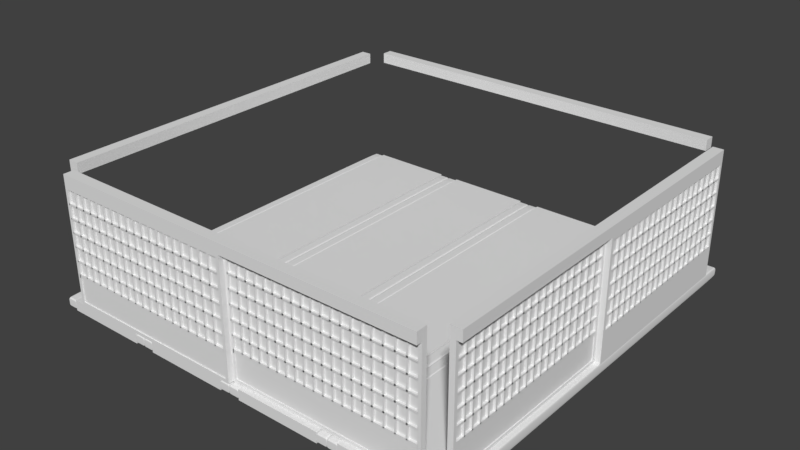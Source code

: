 # Source: IndoorGridCorner.blend  (saved by Blender 2.79.0; exported with 4.5.12 LTS)
import bpy
from mathutils import Matrix  # noqa: F401  (used for matrix-valued properties, if any)

bpy.ops.wm.read_factory_settings(use_empty=True)
scene = bpy.context.scene
scene.name = 'Scene'

# ---- collections
col_collection_1 = bpy.data.collections.new('Collection 1'); scene.collection.children.link(col_collection_1)

# ---- materials (node trees are filled in below, after node groups)
mat_material = bpy.data.materials.new('Material')
mat_material.alpha_threshold = 0.0
mat_material.use_transparent_shadow = False
mat_material.roughness = 0.5
mat_material.line_color = (0.0, 0.0, 0.0, 1.0)

# ---- material node trees

# ---- world
world_world = bpy.data.worlds.new('World'); scene.world = world_world
world_world.color = (0.05088, 0.05088, 0.05088)
world_world.use_sun_shadow = False
world_world.sun_shadow_jitter_overblur = 0.0
world_world.cycles.sampling_method = 'MANUAL'

# ---- meshes
me_cube_020 = bpy.data.meshes.new('Cube.020')
me_cube_020.from_pydata([(-1.79, -1.97, 0.28), (-0.03, -1.97, 0.28), (-0.03, -1.98, 0.28), (-1.79, -1.98, 0.28), (-1.79, -1.97, 1.08), (-0.03, -1.97, 1.08), (-0.03, -1.98, 1.08), (-1.79, -1.98, 1.08)], [], [(0, 1, 2, 3), (4, 7, 6, 5), (0, 4, 5, 1), (1, 5, 6, 2), (2, 6, 7, 3), (4, 0, 3, 7)])
me_cube_020.materials.append(mat_material)
me_cube_020.use_remesh_preserve_volume = False
me_cube_020.use_remesh_preserve_attributes = False
me_cube_020.use_mirror_vertex_groups = False
me_cube_020.update()
me_cube_019 = bpy.data.meshes.new('Cube.019')
me_cube_019.from_pydata([(-0.02864, -1.95, 0.6741), (-1.779, -1.95, 0.6741), (-1.779, -2.0, 0.6741), (-0.02864, -2.0, 0.6741), (-0.02864, -1.95, 0.6896), (-1.779, -1.95, 0.6896), (-1.779, -2.0, 0.6896), (-0.02864, -2.0, 0.6896), (-0.02864, -2.0, 0.2996), (-1.779, -2.0, 0.2996), (-1.779, -1.95, 0.2996), (-0.02864, -1.95, 0.2996), (-0.02864, -2.0, 0.2641), (-1.779, -2.0, 0.2641), (-1.779, -1.95, 0.2641), (-0.02864, -1.95, 0.2641), (-0.02864, -2.0, 0.5596), (-1.779, -2.0, 0.5596), (-1.779, -1.95, 0.5596), (-0.02864, -1.95, 0.5596), (-0.02864, -2.0, 0.5441), (-1.779, -2.0, 0.5441), (-1.779, -1.95, 0.5441), (-0.02864, -1.95, 0.5441), (-0.02864, -1.95, 0.4125), (-1.779, -1.95, 0.4125), (-1.779, -2.0, 0.4125), (-0.02864, -2.0, 0.4125), (-0.02864, -1.95, 0.4279), (-1.779, -1.95, 0.4279), (-1.779, -2.0, 0.4279), (-0.02864, -2.0, 0.4279), (-0.02864, -1.95, 0.8041), (-1.779, -1.95, 0.8041), (-1.779, -2.0, 0.8041), (-0.02864, -2.0, 0.8041), (-0.02864, -1.95, 0.8196), (-1.779, -1.95, 0.8196), (-1.779, -2.0, 0.8196), (-0.02864, -2.0, 0.8196), (-0.02864, -1.95, 0.9341), (-1.779, -1.95, 0.9341), (-1.779, -2.0, 0.9341), (-0.02864, -2.0, 0.9341), (-0.02864, -1.95, 0.9496), (-1.779, -1.95, 0.9496), (-1.779, -2.0, 0.9496), (-0.02864, -2.0, 0.9496), (-1.686, -2.0, 1.07), (-1.686, -2.0, 0.2902), (-1.686, -1.95, 0.2902), (-1.686, -1.95, 1.07), (-1.671, -2.0, 1.07), (-1.671, -2.0, 0.2902), (-1.671, -1.95, 0.2902), (-1.671, -1.95, 1.07), (-1.596, -2.0, 1.07), (-1.596, -2.0, 0.2902), (-1.596, -1.95, 0.2902), (-1.596, -1.95, 1.07), (-1.581, -2.0, 1.07), (-1.581, -2.0, 0.2902), (-1.581, -1.95, 0.2902), (-1.581, -1.95, 1.07), (-1.506, -2.0, 1.07), (-1.506, -2.0, 0.2902), (-1.506, -1.95, 0.2902), (-1.506, -1.95, 1.07), (-1.491, -2.0, 1.07), (-1.491, -2.0, 0.2902), (-1.491, -1.95, 0.2902), (-1.491, -1.95, 1.07), (-1.416, -2.0, 1.07), (-1.416, -2.0, 0.2902), (-1.416, -1.95, 0.2902), (-1.416, -1.95, 1.07), (-1.401, -2.0, 1.07), (-1.401, -2.0, 0.2902), (-1.401, -1.95, 0.2902), (-1.401, -1.95, 1.07), (-1.326, -2.0, 1.07), (-1.326, -2.0, 0.2902), (-1.326, -1.95, 0.2902), (-1.326, -1.95, 1.07), (-1.311, -2.0, 1.07), (-1.311, -2.0, 0.2902), (-1.311, -1.95, 0.2902), (-1.311, -1.95, 1.07), (-1.236, -2.0, 1.07), (-1.236, -2.0, 0.2902), (-1.236, -1.95, 0.2902), (-1.236, -1.95, 1.07), (-1.221, -2.0, 1.07), (-1.221, -2.0, 0.2902), (-1.221, -1.95, 0.2902), (-1.221, -1.95, 1.07), (-1.146, -2.0, 1.07), (-1.146, -2.0, 0.2902), (-1.146, -1.95, 0.2902), (-1.146, -1.95, 1.07), (-1.131, -2.0, 1.07), (-1.131, -2.0, 0.2902), (-1.131, -1.95, 0.2902), (-1.131, -1.95, 1.07), (-1.056, -2.0, 1.07), (-1.056, -2.0, 0.2902), (-1.056, -1.95, 0.2902), (-1.056, -1.95, 1.07), (-1.041, -2.0, 1.07), (-1.041, -2.0, 0.2902), (-1.041, -1.95, 0.2902), (-1.041, -1.95, 1.07), (-0.9664, -2.0, 1.07), (-0.9664, -2.0, 0.2902), (-0.9664, -1.95, 0.2902), (-0.9664, -1.95, 1.07), (-0.9509, -2.0, 1.07), (-0.9509, -2.0, 0.2902), (-0.9509, -1.95, 0.2902), (-0.9509, -1.95, 1.07), (-0.8764, -2.0, 1.07), (-0.8764, -2.0, 0.2902), (-0.8764, -1.95, 0.2902), (-0.8764, -1.95, 1.07), (-0.8609, -2.0, 1.07), (-0.8609, -2.0, 0.2902), (-0.8609, -1.95, 0.2902), (-0.8609, -1.95, 1.07), (-0.7864, -2.0, 1.07), (-0.7864, -2.0, 0.2902), (-0.7864, -1.95, 0.2902), (-0.7864, -1.95, 1.07), (-0.7709, -2.0, 1.07), (-0.7709, -2.0, 0.2902), (-0.7709, -1.95, 0.2902), (-0.7709, -1.95, 1.07), (-0.6964, -2.0, 1.07), (-0.6964, -2.0, 0.2902), (-0.6964, -1.95, 0.2902), (-0.6964, -1.95, 1.07), (-0.6809, -2.0, 1.07), (-0.6809, -2.0, 0.2902), (-0.6809, -1.95, 0.2902), (-0.6809, -1.95, 1.07), (-0.6064, -2.0, 1.07), (-0.6064, -2.0, 0.2902), (-0.6064, -1.95, 0.2902), (-0.6064, -1.95, 1.07), (-0.5909, -2.0, 1.07), (-0.5909, -2.0, 0.2902), (-0.5909, -1.95, 0.2902), (-0.5909, -1.95, 1.07), (-0.5164, -2.0, 1.07), (-0.5164, -2.0, 0.2902), (-0.5164, -1.95, 0.2902), (-0.5164, -1.95, 1.07), (-0.5009, -2.0, 1.07), (-0.5009, -2.0, 0.2902), (-0.5009, -1.95, 0.2902), (-0.5009, -1.95, 1.07), (-0.4264, -2.0, 1.07), (-0.4264, -2.0, 0.2902), (-0.4264, -1.95, 0.2902), (-0.4264, -1.95, 1.07), (-0.4109, -2.0, 1.07), (-0.4109, -2.0, 0.2902), (-0.4109, -1.95, 0.2902), (-0.4109, -1.95, 1.07), (-0.3264, -2.0, 1.07), (-0.3264, -2.0, 0.2902), (-0.3264, -1.95, 0.2902), (-0.3264, -1.95, 1.07), (-0.3109, -2.0, 1.07), (-0.3109, -2.0, 0.2902), (-0.3109, -1.95, 0.2902), (-0.3109, -1.95, 1.07), (-0.2264, -2.0, 1.07), (-0.2264, -2.0, 0.2902), (-0.2264, -1.95, 0.2902), (-0.2264, -1.95, 1.07), (-0.2109, -2.0, 1.07), (-0.2109, -2.0, 0.2902), (-0.2109, -1.95, 0.2902), (-0.2109, -1.95, 1.07), (-0.1264, -2.0, 1.07), (-0.1264, -2.0, 0.2902), (-0.1264, -1.95, 0.2902), (-0.1264, -1.95, 1.07), (-0.1109, -2.0, 1.07), (-0.1109, -2.0, 0.2902), (-0.1109, -1.95, 0.2902), (-0.1109, -1.95, 1.07)], [], [(32, 35, 34, 33), (1, 5, 4, 0), (33, 37, 36, 32), (7, 3, 0, 4), (3, 7, 6, 2), (36, 37, 38, 39), (4, 5, 6, 7), (14, 10, 11, 15), (13, 9, 10, 14), (12, 8, 9, 13), (35, 39, 38, 34), (15, 12, 13, 14), (8, 12, 15, 11), (39, 35, 32, 36), (21, 17, 18, 22), (19, 18, 17, 16), (23, 20, 21, 22), (27, 31, 30, 26), (26, 30, 29, 25), (25, 29, 28, 24), (11, 10, 9, 8), (20, 16, 17, 21), (28, 29, 30, 31), (31, 27, 24, 28), (24, 27, 26, 25), (0, 3, 2, 1), (2, 6, 5, 1), (16, 20, 23, 19), (22, 18, 19, 23), (34, 38, 37, 33), (40, 43, 42, 41), (41, 45, 44, 40), (44, 45, 46, 47), (43, 47, 46, 42), (47, 43, 40, 44), (42, 46, 45, 41), (48, 52, 55, 51), (51, 50, 49, 48), (52, 48, 49, 53), (53, 49, 50, 54), (55, 52, 53, 54), (54, 50, 51, 55), (56, 60, 63, 59), (59, 58, 57, 56), (60, 56, 57, 61), (61, 57, 58, 62), (63, 60, 61, 62), (62, 58, 59, 63), (64, 68, 71, 67), (67, 66, 65, 64), (68, 64, 65, 69), (69, 65, 66, 70), (71, 68, 69, 70), (70, 66, 67, 71), (72, 76, 79, 75), (75, 74, 73, 72), (76, 72, 73, 77), (77, 73, 74, 78), (79, 76, 77, 78), (78, 74, 75, 79), (80, 84, 87, 83), (83, 82, 81, 80), (84, 80, 81, 85), (85, 81, 82, 86), (87, 84, 85, 86), (86, 82, 83, 87), (88, 92, 95, 91), (91, 90, 89, 88), (92, 88, 89, 93), (93, 89, 90, 94), (95, 92, 93, 94), (94, 90, 91, 95), (96, 100, 103, 99), (99, 98, 97, 96), (100, 96, 97, 101), (101, 97, 98, 102), (103, 100, 101, 102), (102, 98, 99, 103), (104, 108, 111, 107), (107, 106, 105, 104), (108, 104, 105, 109), (109, 105, 106, 110), (111, 108, 109, 110), (110, 106, 107, 111), (112, 116, 119, 115), (115, 114, 113, 112), (116, 112, 113, 117), (117, 113, 114, 118), (119, 116, 117, 118), (118, 114, 115, 119), (120, 124, 127, 123), (123, 122, 121, 120), (124, 120, 121, 125), (125, 121, 122, 126), (127, 124, 125, 126), (126, 122, 123, 127), (128, 132, 135, 131), (131, 130, 129, 128), (132, 128, 129, 133), (133, 129, 130, 134), (135, 132, 133, 134), (134, 130, 131, 135), (136, 140, 143, 139), (139, 138, 137, 136), (140, 136, 137, 141), (141, 137, 138, 142), (143, 140, 141, 142), (142, 138, 139, 143), (144, 148, 151, 147), (147, 146, 145, 144), (148, 144, 145, 149), (149, 145, 146, 150), (151, 148, 149, 150), (150, 146, 147, 151), (152, 156, 159, 155), (155, 154, 153, 152), (156, 152, 153, 157), (157, 153, 154, 158), (159, 156, 157, 158), (158, 154, 155, 159), (160, 164, 167, 163), (163, 162, 161, 160), (164, 160, 161, 165), (165, 161, 162, 166), (167, 164, 165, 166), (166, 162, 163, 167), (168, 172, 175, 171), (171, 170, 169, 168), (172, 168, 169, 173), (173, 169, 170, 174), (175, 172, 173, 174), (174, 170, 171, 175), (176, 180, 183, 179), (179, 178, 177, 176), (180, 176, 177, 181), (181, 177, 178, 182), (183, 180, 181, 182), (182, 178, 179, 183), (184, 188, 191, 187), (187, 186, 185, 184), (188, 184, 185, 189), (189, 185, 186, 190), (191, 188, 189, 190), (190, 186, 187, 191)])
me_cube_019.materials.append(mat_material)
me_cube_019.use_remesh_preserve_volume = False
me_cube_019.use_remesh_preserve_attributes = False
me_cube_019.use_mirror_vertex_groups = False
me_cube_019.update()
me_cube_018 = bpy.data.meshes.new('Cube.018')
me_cube_018.from_pydata([(-0.02864, -1.99, 0.2696), (-1.779, -1.99, 0.2696), (-1.779, -1.96, 0.2696), (-0.02864, -1.96, 0.2696), (-0.02864, -1.99, 0.02413), (-1.779, -1.99, 0.02413), (-1.779, -1.96, 0.02413), (-0.02864, -1.96, 0.02413)], [], [(6, 2, 3, 7), (5, 1, 2, 6), (4, 0, 1, 5), (7, 4, 5, 6), (0, 4, 7, 3), (3, 2, 1, 0)])
me_cube_018.materials.append(mat_material)
me_cube_018.use_remesh_preserve_volume = False
me_cube_018.use_remesh_preserve_attributes = False
me_cube_018.use_mirror_vertex_groups = False
me_cube_018.update()
me_cube_017 = bpy.data.meshes.new('Cube.017')
me_cube_017.from_pydata([(-1.77, -2.0, -1.371e-06), (-0.03, -2.0, -3.707e-05), (-0.03, -1.95, -3.707e-05), (-1.77, -1.95, -1.371e-06), (-1.77, -2.0, 1.1), (-0.03, -2.0, 1.1), (-0.03, -1.95, 1.1), (-1.77, -1.95, 1.1), (-1.192e-06, -2.0, 1.07), (-9.537e-07, -2.0, 0.03011), (-1.8, -2.0, 1.07), (-1.8, -2.0, 0.03011), (-1.8, -1.95, 1.07), (-1.8, -1.95, 0.03011), (-7.153e-07, -1.95, 1.07), (-4.768e-07, -1.95, 0.03011), (-1.77, -1.95, 0.03011), (-1.77, -1.95, 1.07), (-0.03, -1.95, 0.03007), (-0.03, -1.95, 1.07), (-0.03, -2.0, 0.03007), (-0.03, -2.0, 1.07), (-1.77, -2.0, 0.03011), (-1.77, -2.0, 1.07), (-9.537e-07, -1.95, 1.1), (-1.8, -1.95, 1.1), (-1.8, -2.0, 1.1), (-1.431e-06, -2.0, 1.1), (-4.768e-07, -1.95, 0.0), (-1.8, -1.95, 0.0), (-1.8, -2.0, 0.0), (-9.537e-07, -2.0, 0.0)], [], [(31, 1, 2, 28), (27, 24, 6, 5), (1, 0, 3, 2), (8, 27, 5, 21), (5, 6, 7, 4), (21, 5, 4, 23), (3, 16, 18, 2), (27, 8, 14, 24), (17, 19, 21, 23), (2, 18, 15, 28), (8, 9, 15, 14), (18, 19, 14, 15), (0, 22, 11, 30), (12, 25, 7, 17), (22, 23, 10, 11), (30, 11, 13, 29), (17, 7, 6, 19), (11, 10, 12, 13), (19, 6, 24, 14), (0, 30, 29, 3), (9, 31, 28, 15), (23, 4, 26, 10), (4, 7, 25, 26), (10, 26, 25, 12), (29, 13, 16, 3), (13, 12, 17, 16), (1, 20, 22, 0), (18, 20, 21, 19), (31, 9, 20, 1), (9, 8, 21, 20), (16, 17, 23, 22), (16, 22, 20, 18)])
me_cube_017.materials.append(mat_material)
me_cube_017.use_remesh_preserve_volume = False
me_cube_017.use_remesh_preserve_attributes = False
me_cube_017.use_mirror_vertex_groups = False
me_cube_017.update()
me_cube_016 = bpy.data.meshes.new('Cube.016')
me_cube_016.from_pydata([(1.771, -1.94, 0.2696), (0.02136, -1.94, 0.2696), (0.02136, -1.91, 0.2696), (1.771, -1.91, 0.2696), (1.771, -1.94, 0.02413), (0.02136, -1.94, 0.02413), (0.02136, -1.91, 0.02413), (1.771, -1.91, 0.02413)], [], [(6, 2, 3, 7), (5, 1, 2, 6), (4, 0, 1, 5), (7, 4, 5, 6), (0, 4, 7, 3), (3, 2, 1, 0)])
me_cube_016.materials.append(mat_material)
me_cube_016.use_remesh_preserve_volume = False
me_cube_016.use_remesh_preserve_attributes = False
me_cube_016.use_mirror_vertex_groups = False
me_cube_016.update()
me_cube_014 = bpy.data.meshes.new('Cube.014')
me_cube_014.from_pydata([(1.771, -1.9, 0.6741), (0.02136, -1.9, 0.6741), (0.02136, -1.95, 0.6741), (1.771, -1.95, 0.6741), (1.771, -1.9, 0.6896), (0.02136, -1.9, 0.6896), (0.02136, -1.95, 0.6896), (1.771, -1.95, 0.6896), (1.771, -1.95, 0.2996), (0.02136, -1.95, 0.2996), (0.02136, -1.9, 0.2996), (1.771, -1.9, 0.2996), (1.771, -1.95, 0.2641), (0.02136, -1.95, 0.2641), (0.02136, -1.9, 0.2641), (1.771, -1.9, 0.2641), (1.771, -1.95, 0.5596), (0.02136, -1.95, 0.5596), (0.02136, -1.9, 0.5596), (1.771, -1.9, 0.5596), (1.771, -1.95, 0.5441), (0.02136, -1.95, 0.5441), (0.02136, -1.9, 0.5441), (1.771, -1.9, 0.5441), (1.771, -1.9, 0.4125), (0.02136, -1.9, 0.4125), (0.02136, -1.95, 0.4125), (1.771, -1.95, 0.4125), (1.771, -1.9, 0.4279), (0.02136, -1.9, 0.4279), (0.02136, -1.95, 0.4279), (1.771, -1.95, 0.4279), (1.771, -1.9, 0.8041), (0.02136, -1.9, 0.8041), (0.02136, -1.95, 0.8041), (1.771, -1.95, 0.8041), (1.771, -1.9, 0.8196), (0.02136, -1.9, 0.8196), (0.02136, -1.95, 0.8196), (1.771, -1.95, 0.8196), (1.771, -1.9, 0.9341), (0.02136, -1.9, 0.9341), (0.02136, -1.95, 0.9341), (1.771, -1.95, 0.9341), (1.771, -1.9, 0.9496), (0.02136, -1.9, 0.9496), (0.02136, -1.95, 0.9496), (1.771, -1.95, 0.9496), (0.1136, -1.95, 1.07), (0.1136, -1.95, 0.2902), (0.1136, -1.9, 0.2902), (0.1136, -1.9, 1.07), (0.1291, -1.95, 1.07), (0.1291, -1.95, 0.2902), (0.1291, -1.9, 0.2902), (0.1291, -1.9, 1.07), (0.2036, -1.95, 1.07), (0.2036, -1.95, 0.2902), (0.2036, -1.9, 0.2902), (0.2036, -1.9, 1.07), (0.2191, -1.95, 1.07), (0.2191, -1.95, 0.2902), (0.2191, -1.9, 0.2902), (0.2191, -1.9, 1.07), (0.2936, -1.95, 1.07), (0.2936, -1.95, 0.2902), (0.2936, -1.9, 0.2902), (0.2936, -1.9, 1.07), (0.3091, -1.95, 1.07), (0.3091, -1.95, 0.2902), (0.3091, -1.9, 0.2902), (0.3091, -1.9, 1.07), (0.3836, -1.95, 1.07), (0.3836, -1.95, 0.2902), (0.3836, -1.9, 0.2902), (0.3836, -1.9, 1.07), (0.3991, -1.95, 1.07), (0.3991, -1.95, 0.2902), (0.3991, -1.9, 0.2902), (0.3991, -1.9, 1.07), (0.4736, -1.95, 1.07), (0.4736, -1.95, 0.2902), (0.4736, -1.9, 0.2902), (0.4736, -1.9, 1.07), (0.4891, -1.95, 1.07), (0.4891, -1.95, 0.2902), (0.4891, -1.9, 0.2902), (0.4891, -1.9, 1.07), (0.5636, -1.95, 1.07), (0.5636, -1.95, 0.2902), (0.5636, -1.9, 0.2902), (0.5636, -1.9, 1.07), (0.5791, -1.95, 1.07), (0.5791, -1.95, 0.2902), (0.5791, -1.9, 0.2902), (0.5791, -1.9, 1.07), (0.6536, -1.95, 1.07), (0.6536, -1.95, 0.2902), (0.6536, -1.9, 0.2902), (0.6536, -1.9, 1.07), (0.6691, -1.95, 1.07), (0.6691, -1.95, 0.2902), (0.6691, -1.9, 0.2902), (0.6691, -1.9, 1.07), (0.7436, -1.95, 1.07), (0.7436, -1.95, 0.2902), (0.7436, -1.9, 0.2902), (0.7436, -1.9, 1.07), (0.7591, -1.95, 1.07), (0.7591, -1.95, 0.2902), (0.7591, -1.9, 0.2902), (0.7591, -1.9, 1.07), (0.8336, -1.95, 1.07), (0.8336, -1.95, 0.2902), (0.8336, -1.9, 0.2902), (0.8336, -1.9, 1.07), (0.8491, -1.95, 1.07), (0.8491, -1.95, 0.2902), (0.8491, -1.9, 0.2902), (0.8491, -1.9, 1.07), (0.9236, -1.95, 1.07), (0.9236, -1.95, 0.2902), (0.9236, -1.9, 0.2902), (0.9236, -1.9, 1.07), (0.9391, -1.95, 1.07), (0.9391, -1.95, 0.2902), (0.9391, -1.9, 0.2902), (0.9391, -1.9, 1.07), (1.014, -1.95, 1.07), (1.014, -1.95, 0.2902), (1.014, -1.9, 0.2902), (1.014, -1.9, 1.07), (1.029, -1.95, 1.07), (1.029, -1.95, 0.2902), (1.029, -1.9, 0.2902), (1.029, -1.9, 1.07), (1.104, -1.95, 1.07), (1.104, -1.95, 0.2902), (1.104, -1.9, 0.2902), (1.104, -1.9, 1.07), (1.119, -1.95, 1.07), (1.119, -1.95, 0.2902), (1.119, -1.9, 0.2902), (1.119, -1.9, 1.07), (1.194, -1.95, 1.07), (1.194, -1.95, 0.2902), (1.194, -1.9, 0.2902), (1.194, -1.9, 1.07), (1.209, -1.95, 1.07), (1.209, -1.95, 0.2902), (1.209, -1.9, 0.2902), (1.209, -1.9, 1.07), (1.284, -1.95, 1.07), (1.284, -1.95, 0.2902), (1.284, -1.9, 0.2902), (1.284, -1.9, 1.07), (1.299, -1.95, 1.07), (1.299, -1.95, 0.2902), (1.299, -1.9, 0.2902), (1.299, -1.9, 1.07), (1.374, -1.95, 1.07), (1.374, -1.95, 0.2902), (1.374, -1.9, 0.2902), (1.374, -1.9, 1.07), (1.389, -1.95, 1.07), (1.389, -1.95, 0.2902), (1.389, -1.9, 0.2902), (1.389, -1.9, 1.07), (1.474, -1.95, 1.07), (1.474, -1.95, 0.2902), (1.474, -1.9, 0.2902), (1.474, -1.9, 1.07), (1.489, -1.95, 1.07), (1.489, -1.95, 0.2902), (1.489, -1.9, 0.2902), (1.489, -1.9, 1.07), (1.574, -1.95, 1.07), (1.574, -1.95, 0.2902), (1.574, -1.9, 0.2902), (1.574, -1.9, 1.07), (1.589, -1.95, 1.07), (1.589, -1.95, 0.2902), (1.589, -1.9, 0.2902), (1.589, -1.9, 1.07), (1.674, -1.95, 1.07), (1.674, -1.95, 0.2902), (1.674, -1.9, 0.2902), (1.674, -1.9, 1.07), (1.689, -1.95, 1.07), (1.689, -1.95, 0.2902), (1.689, -1.9, 0.2902), (1.689, -1.9, 1.07)], [], [(32, 35, 34, 33), (1, 5, 4, 0), (33, 37, 36, 32), (7, 3, 0, 4), (3, 7, 6, 2), (36, 37, 38, 39), (4, 5, 6, 7), (14, 10, 11, 15), (13, 9, 10, 14), (12, 8, 9, 13), (35, 39, 38, 34), (15, 12, 13, 14), (8, 12, 15, 11), (39, 35, 32, 36), (21, 17, 18, 22), (19, 18, 17, 16), (23, 20, 21, 22), (27, 31, 30, 26), (26, 30, 29, 25), (25, 29, 28, 24), (11, 10, 9, 8), (20, 16, 17, 21), (28, 29, 30, 31), (31, 27, 24, 28), (24, 27, 26, 25), (0, 3, 2, 1), (2, 6, 5, 1), (16, 20, 23, 19), (22, 18, 19, 23), (34, 38, 37, 33), (40, 43, 42, 41), (41, 45, 44, 40), (44, 45, 46, 47), (43, 47, 46, 42), (47, 43, 40, 44), (42, 46, 45, 41), (48, 52, 55, 51), (51, 50, 49, 48), (52, 48, 49, 53), (53, 49, 50, 54), (55, 52, 53, 54), (54, 50, 51, 55), (56, 60, 63, 59), (59, 58, 57, 56), (60, 56, 57, 61), (61, 57, 58, 62), (63, 60, 61, 62), (62, 58, 59, 63), (64, 68, 71, 67), (67, 66, 65, 64), (68, 64, 65, 69), (69, 65, 66, 70), (71, 68, 69, 70), (70, 66, 67, 71), (72, 76, 79, 75), (75, 74, 73, 72), (76, 72, 73, 77), (77, 73, 74, 78), (79, 76, 77, 78), (78, 74, 75, 79), (80, 84, 87, 83), (83, 82, 81, 80), (84, 80, 81, 85), (85, 81, 82, 86), (87, 84, 85, 86), (86, 82, 83, 87), (88, 92, 95, 91), (91, 90, 89, 88), (92, 88, 89, 93), (93, 89, 90, 94), (95, 92, 93, 94), (94, 90, 91, 95), (96, 100, 103, 99), (99, 98, 97, 96), (100, 96, 97, 101), (101, 97, 98, 102), (103, 100, 101, 102), (102, 98, 99, 103), (104, 108, 111, 107), (107, 106, 105, 104), (108, 104, 105, 109), (109, 105, 106, 110), (111, 108, 109, 110), (110, 106, 107, 111), (112, 116, 119, 115), (115, 114, 113, 112), (116, 112, 113, 117), (117, 113, 114, 118), (119, 116, 117, 118), (118, 114, 115, 119), (120, 124, 127, 123), (123, 122, 121, 120), (124, 120, 121, 125), (125, 121, 122, 126), (127, 124, 125, 126), (126, 122, 123, 127), (128, 132, 135, 131), (131, 130, 129, 128), (132, 128, 129, 133), (133, 129, 130, 134), (135, 132, 133, 134), (134, 130, 131, 135), (136, 140, 143, 139), (139, 138, 137, 136), (140, 136, 137, 141), (141, 137, 138, 142), (143, 140, 141, 142), (142, 138, 139, 143), (144, 148, 151, 147), (147, 146, 145, 144), (148, 144, 145, 149), (149, 145, 146, 150), (151, 148, 149, 150), (150, 146, 147, 151), (152, 156, 159, 155), (155, 154, 153, 152), (156, 152, 153, 157), (157, 153, 154, 158), (159, 156, 157, 158), (158, 154, 155, 159), (160, 164, 167, 163), (163, 162, 161, 160), (164, 160, 161, 165), (165, 161, 162, 166), (167, 164, 165, 166), (166, 162, 163, 167), (168, 172, 175, 171), (171, 170, 169, 168), (172, 168, 169, 173), (173, 169, 170, 174), (175, 172, 173, 174), (174, 170, 171, 175), (176, 180, 183, 179), (179, 178, 177, 176), (180, 176, 177, 181), (181, 177, 178, 182), (183, 180, 181, 182), (182, 178, 179, 183), (184, 188, 191, 187), (187, 186, 185, 184), (188, 184, 185, 189), (189, 185, 186, 190), (191, 188, 189, 190), (190, 186, 187, 191)])
me_cube_014.materials.append(mat_material)
me_cube_014.use_remesh_preserve_volume = False
me_cube_014.use_remesh_preserve_attributes = False
me_cube_014.use_mirror_vertex_groups = False
me_cube_014.update()
me_cube_013 = bpy.data.meshes.new('Cube.013')
me_cube_013.from_pydata([(0.01, -1.92, 0.28), (1.77, -1.92, 0.28), (1.77, -1.93, 0.28), (0.01, -1.93, 0.28), (0.01, -1.92, 1.08), (1.77, -1.92, 1.08), (1.77, -1.93, 1.08), (0.01, -1.93, 1.08)], [], [(0, 1, 2, 3), (4, 7, 6, 5), (0, 4, 5, 1), (1, 5, 6, 2), (2, 6, 7, 3), (4, 0, 3, 7)])
me_cube_013.materials.append(mat_material)
me_cube_013.use_remesh_preserve_volume = False
me_cube_013.use_remesh_preserve_attributes = False
me_cube_013.use_mirror_vertex_groups = False
me_cube_013.update()
me_cube_004 = bpy.data.meshes.new('Cube.004')
me_cube_004.from_pydata([(0.03, -1.95, -1.371e-06), (1.77, -1.95, -3.707e-05), (1.77, -1.9, -3.707e-05), (0.03, -1.9, -1.371e-06), (0.03, -1.95, 1.1), (1.77, -1.95, 1.1), (1.77, -1.9, 1.1), (0.03, -1.9, 1.1), (1.8, -1.95, 1.07), (1.8, -1.95, 0.03011), (-9.537e-07, -1.95, 1.07), (-9.537e-07, -1.95, 0.03011), (-4.768e-07, -1.9, 1.07), (-4.768e-07, -1.9, 0.03011), (1.8, -1.9, 1.07), (1.8, -1.9, 0.03011), (0.03, -1.9, 0.03011), (0.03, -1.9, 1.07), (1.77, -1.9, 0.03007), (1.77, -1.9, 1.07), (1.77, -1.95, 0.03007), (1.77, -1.95, 1.07), (0.03, -1.95, 0.03011), (0.03, -1.95, 1.07), (1.8, -1.9, 1.1), (-4.768e-07, -1.9, 1.1), (-1.192e-06, -1.95, 1.1), (1.8, -1.95, 1.1), (1.8, -1.9, 0.0), (-4.768e-07, -1.9, 0.0), (-7.153e-07, -1.95, 0.0), (1.8, -1.95, 0.0)], [], [(31, 1, 2, 28), (27, 24, 6, 5), (1, 0, 3, 2), (8, 27, 5, 21), (5, 6, 7, 4), (21, 5, 4, 23), (3, 16, 18, 2), (27, 8, 14, 24), (17, 19, 21, 23), (2, 18, 15, 28), (8, 9, 15, 14), (18, 19, 14, 15), (0, 22, 11, 30), (12, 25, 7, 17), (22, 23, 10, 11), (30, 11, 13, 29), (17, 7, 6, 19), (11, 10, 12, 13), (19, 6, 24, 14), (0, 30, 29, 3), (9, 31, 28, 15), (23, 4, 26, 10), (4, 7, 25, 26), (10, 26, 25, 12), (29, 13, 16, 3), (13, 12, 17, 16), (1, 20, 22, 0), (18, 20, 21, 19), (31, 9, 20, 1), (9, 8, 21, 20), (16, 17, 23, 22), (16, 22, 20, 18)])
me_cube_004.materials.append(mat_material)
me_cube_004.use_remesh_preserve_volume = False
me_cube_004.use_remesh_preserve_attributes = False
me_cube_004.use_mirror_vertex_groups = False
me_cube_004.update()
me_cube_012 = bpy.data.meshes.new('Cube.012')
me_cube_012.from_pydata([(2.0, 1.77, 0.03), (2.0, 0.03, 0.03), (1.95, 0.03, 0.03), (1.95, 1.77, 0.03), (2.0, 1.77, 0.2641), (2.0, 0.03, 0.2641), (1.95, 0.03, 0.2641), (1.95, 1.77, 0.2641)], [], [(0, 1, 2, 3), (4, 0, 3, 7), (1, 5, 6, 2), (7, 4, 5, 6), (3, 2, 6, 7), (1, 0, 4, 5)])
me_cube_012.materials.append(mat_material)
me_cube_012.use_remesh_preserve_volume = False
me_cube_012.use_remesh_preserve_attributes = False
me_cube_012.use_mirror_vertex_groups = False
me_cube_012.update()
me_cube_011 = bpy.data.meshes.new('Cube.011')
me_cube_011.from_pydata([(1.95, 1.77, 0.6741), (1.95, 0.03, 0.6741), (2.0, 0.03, 0.6741), (2.0, 1.77, 0.6741), (1.95, 1.77, 0.6896), (1.95, 0.03, 0.6896), (2.0, 0.03, 0.6896), (2.0, 1.77, 0.6896), (2.0, 1.77, 0.2996), (2.0, 0.03, 0.2996), (1.95, 0.03, 0.2996), (1.95, 1.77, 0.2996), (2.0, 1.77, 0.2641), (2.0, 0.03, 0.2641), (1.95, 0.03, 0.2641), (1.95, 1.77, 0.2641), (2.0, 1.77, 0.5596), (2.0, 0.03, 0.5596), (1.95, 0.03, 0.5596), (1.95, 1.77, 0.5596), (2.0, 1.77, 0.5441), (2.0, 0.03, 0.5441), (1.95, 0.03, 0.5441), (1.95, 1.77, 0.5441), (1.95, 1.77, 0.4125), (1.95, 0.03, 0.4125), (2.0, 0.03, 0.4125), (2.0, 1.77, 0.4125), (1.95, 1.77, 0.4279), (1.95, 0.03, 0.4279), (2.0, 0.03, 0.4279), (2.0, 1.77, 0.4279), (1.95, 1.77, 0.8041), (1.95, 0.03, 0.8041), (2.0, 0.03, 0.8041), (2.0, 1.77, 0.8041), (1.95, 1.77, 0.8196), (1.95, 0.03, 0.8196), (2.0, 0.03, 0.8196), (2.0, 1.77, 0.8196), (1.95, 1.77, 0.9341), (1.95, 0.03, 0.9341), (2.0, 0.03, 0.9341), (2.0, 1.77, 0.9341), (1.95, 1.77, 0.9496), (1.95, 0.03, 0.9496), (2.0, 0.03, 0.9496), (2.0, 1.77, 0.9496), (2.0, 0.1123, 1.07), (2.0, 0.1123, 0.2902), (1.95, 0.1123, 0.2902), (1.95, 0.1123, 1.07), (2.0, 0.1277, 1.07), (2.0, 0.1277, 0.2902), (1.95, 0.1277, 0.2902), (1.95, 0.1277, 1.07), (2.0, 0.2023, 1.07), (2.0, 0.2023, 0.2902), (1.95, 0.2023, 0.2902), (1.95, 0.2023, 1.07), (2.0, 0.2177, 1.07), (2.0, 0.2177, 0.2902), (1.95, 0.2177, 0.2902), (1.95, 0.2177, 1.07), (2.0, 0.2923, 1.07), (2.0, 0.2923, 0.2902), (1.95, 0.2923, 0.2902), (1.95, 0.2923, 1.07), (2.0, 0.3077, 1.07), (2.0, 0.3077, 0.2902), (1.95, 0.3077, 0.2902), (1.95, 0.3077, 1.07), (2.0, 0.3823, 1.07), (2.0, 0.3823, 0.2902), (1.95, 0.3823, 0.2902), (1.95, 0.3823, 1.07), (2.0, 0.3977, 1.07), (2.0, 0.3977, 0.2902), (1.95, 0.3977, 0.2902), (1.95, 0.3977, 1.07), (2.0, 0.4723, 1.07), (2.0, 0.4723, 0.2902), (1.95, 0.4723, 0.2902), (1.95, 0.4723, 1.07), (2.0, 0.4877, 1.07), (2.0, 0.4877, 0.2902), (1.95, 0.4877, 0.2902), (1.95, 0.4877, 1.07), (2.0, 0.5623, 1.07), (2.0, 0.5623, 0.2902), (1.95, 0.5623, 0.2902), (1.95, 0.5623, 1.07), (2.0, 0.5777, 1.07), (2.0, 0.5777, 0.2902), (1.95, 0.5777, 0.2902), (1.95, 0.5777, 1.07), (2.0, 0.6523, 1.07), (2.0, 0.6523, 0.2902), (1.95, 0.6523, 0.2902), (1.95, 0.6523, 1.07), (2.0, 0.6677, 1.07), (2.0, 0.6677, 0.2902), (1.95, 0.6677, 0.2902), (1.95, 0.6677, 1.07), (2.0, 0.7423, 1.07), (2.0, 0.7423, 0.2902), (1.95, 0.7423, 0.2902), (1.95, 0.7423, 1.07), (2.0, 0.7577, 1.07), (2.0, 0.7577, 0.2902), (1.95, 0.7577, 0.2902), (1.95, 0.7577, 1.07), (2.0, 0.8323, 1.07), (2.0, 0.8323, 0.2902), (1.95, 0.8323, 0.2902), (1.95, 0.8323, 1.07), (2.0, 0.8477, 1.07), (2.0, 0.8477, 0.2902), (1.95, 0.8477, 0.2902), (1.95, 0.8477, 1.07), (2.0, 0.9223, 1.07), (2.0, 0.9223, 0.2902), (1.95, 0.9223, 0.2902), (1.95, 0.9223, 1.07), (2.0, 0.9377, 1.07), (2.0, 0.9377, 0.2902), (1.95, 0.9377, 0.2902), (1.95, 0.9377, 1.07), (2.0, 1.012, 1.07), (2.0, 1.012, 0.2902), (1.95, 1.012, 0.2902), (1.95, 1.012, 1.07), (2.0, 1.028, 1.07), (2.0, 1.028, 0.2902), (1.95, 1.028, 0.2902), (1.95, 1.028, 1.07), (2.0, 1.102, 1.07), (2.0, 1.102, 0.2902), (1.95, 1.102, 0.2902), (1.95, 1.102, 1.07), (2.0, 1.118, 1.07), (2.0, 1.118, 0.2902), (1.95, 1.118, 0.2902), (1.95, 1.118, 1.07), (2.0, 1.192, 1.07), (2.0, 1.192, 0.2902), (1.95, 1.192, 0.2902), (1.95, 1.192, 1.07), (2.0, 1.208, 1.07), (2.0, 1.208, 0.2902), (1.95, 1.208, 0.2902), (1.95, 1.208, 1.07), (2.0, 1.282, 1.07), (2.0, 1.282, 0.2902), (1.95, 1.282, 0.2902), (1.95, 1.282, 1.07), (2.0, 1.298, 1.07), (2.0, 1.298, 0.2902), (1.95, 1.298, 0.2902), (1.95, 1.298, 1.07), (2.0, 1.372, 1.07), (2.0, 1.372, 0.2902), (1.95, 1.372, 0.2902), (1.95, 1.372, 1.07), (2.0, 1.388, 1.07), (2.0, 1.388, 0.2902), (1.95, 1.388, 0.2902), (1.95, 1.388, 1.07), (2.0, 1.472, 1.07), (2.0, 1.472, 0.2902), (1.95, 1.472, 0.2902), (1.95, 1.472, 1.07), (2.0, 1.488, 1.07), (2.0, 1.488, 0.2902), (1.95, 1.488, 0.2902), (1.95, 1.488, 1.07), (2.0, 1.572, 1.07), (2.0, 1.572, 0.2902), (1.95, 1.572, 0.2902), (1.95, 1.572, 1.07), (2.0, 1.588, 1.07), (2.0, 1.588, 0.2902), (1.95, 1.588, 0.2902), (1.95, 1.588, 1.07), (2.0, 1.672, 1.07), (2.0, 1.672, 0.2902), (1.95, 1.672, 0.2902), (1.95, 1.672, 1.07), (2.0, 1.688, 1.07), (2.0, 1.688, 0.2902), (1.95, 1.688, 0.2902), (1.95, 1.688, 1.07)], [], [(32, 35, 34, 33), (1, 5, 4, 0), (33, 37, 36, 32), (7, 3, 0, 4), (3, 7, 6, 2), (36, 37, 38, 39), (4, 5, 6, 7), (14, 10, 11, 15), (13, 9, 10, 14), (12, 8, 9, 13), (35, 39, 38, 34), (15, 12, 13, 14), (8, 12, 15, 11), (39, 35, 32, 36), (21, 17, 18, 22), (19, 18, 17, 16), (23, 20, 21, 22), (27, 31, 30, 26), (26, 30, 29, 25), (25, 29, 28, 24), (11, 10, 9, 8), (20, 16, 17, 21), (28, 29, 30, 31), (31, 27, 24, 28), (24, 27, 26, 25), (0, 3, 2, 1), (2, 6, 5, 1), (16, 20, 23, 19), (22, 18, 19, 23), (34, 38, 37, 33), (40, 43, 42, 41), (41, 45, 44, 40), (44, 45, 46, 47), (43, 47, 46, 42), (47, 43, 40, 44), (42, 46, 45, 41), (48, 52, 55, 51), (51, 50, 49, 48), (52, 48, 49, 53), (53, 49, 50, 54), (55, 52, 53, 54), (54, 50, 51, 55), (56, 60, 63, 59), (59, 58, 57, 56), (60, 56, 57, 61), (61, 57, 58, 62), (63, 60, 61, 62), (62, 58, 59, 63), (64, 68, 71, 67), (67, 66, 65, 64), (68, 64, 65, 69), (69, 65, 66, 70), (71, 68, 69, 70), (70, 66, 67, 71), (72, 76, 79, 75), (75, 74, 73, 72), (76, 72, 73, 77), (77, 73, 74, 78), (79, 76, 77, 78), (78, 74, 75, 79), (80, 84, 87, 83), (83, 82, 81, 80), (84, 80, 81, 85), (85, 81, 82, 86), (87, 84, 85, 86), (86, 82, 83, 87), (88, 92, 95, 91), (91, 90, 89, 88), (92, 88, 89, 93), (93, 89, 90, 94), (95, 92, 93, 94), (94, 90, 91, 95), (96, 100, 103, 99), (99, 98, 97, 96), (100, 96, 97, 101), (101, 97, 98, 102), (103, 100, 101, 102), (102, 98, 99, 103), (104, 108, 111, 107), (107, 106, 105, 104), (108, 104, 105, 109), (109, 105, 106, 110), (111, 108, 109, 110), (110, 106, 107, 111), (112, 116, 119, 115), (115, 114, 113, 112), (116, 112, 113, 117), (117, 113, 114, 118), (119, 116, 117, 118), (118, 114, 115, 119), (120, 124, 127, 123), (123, 122, 121, 120), (124, 120, 121, 125), (125, 121, 122, 126), (127, 124, 125, 126), (126, 122, 123, 127), (128, 132, 135, 131), (131, 130, 129, 128), (132, 128, 129, 133), (133, 129, 130, 134), (135, 132, 133, 134), (134, 130, 131, 135), (136, 140, 143, 139), (139, 138, 137, 136), (140, 136, 137, 141), (141, 137, 138, 142), (143, 140, 141, 142), (142, 138, 139, 143), (144, 148, 151, 147), (147, 146, 145, 144), (148, 144, 145, 149), (149, 145, 146, 150), (151, 148, 149, 150), (150, 146, 147, 151), (152, 156, 159, 155), (155, 154, 153, 152), (156, 152, 153, 157), (157, 153, 154, 158), (159, 156, 157, 158), (158, 154, 155, 159), (160, 164, 167, 163), (163, 162, 161, 160), (164, 160, 161, 165), (165, 161, 162, 166), (167, 164, 165, 166), (166, 162, 163, 167), (168, 172, 175, 171), (171, 170, 169, 168), (172, 168, 169, 173), (173, 169, 170, 174), (175, 172, 173, 174), (174, 170, 171, 175), (176, 180, 183, 179), (179, 178, 177, 176), (180, 176, 177, 181), (181, 177, 178, 182), (183, 180, 181, 182), (182, 178, 179, 183), (184, 188, 191, 187), (187, 186, 185, 184), (188, 184, 185, 189), (189, 185, 186, 190), (191, 188, 189, 190), (190, 186, 187, 191)])
me_cube_011.materials.append(mat_material)
me_cube_011.use_remesh_preserve_volume = False
me_cube_011.use_remesh_preserve_attributes = False
me_cube_011.use_mirror_vertex_groups = False
me_cube_011.update()
me_cube_010 = bpy.data.meshes.new('Cube.010')
me_cube_010.from_pydata([(1.94, -0.03, 0.03), (1.94, -1.77, 0.03), (1.91, -1.77, 0.03), (1.91, -0.03, 0.03), (1.94, -0.03, 0.2641), (1.94, -1.77, 0.2641), (1.91, -1.77, 0.2641), (1.91, -0.03, 0.2641)], [], [(0, 1, 2, 3), (4, 0, 3, 7), (1, 5, 6, 2), (7, 4, 5, 6), (3, 2, 6, 7), (1, 0, 4, 5)])
me_cube_010.materials.append(mat_material)
me_cube_010.use_remesh_preserve_volume = False
me_cube_010.use_remesh_preserve_attributes = False
me_cube_010.use_mirror_vertex_groups = False
me_cube_010.update()
me_cube_009 = bpy.data.meshes.new('Cube.009')
me_cube_009.from_pydata([(1.9, -0.03, 0.6741), (1.9, -1.77, 0.6741), (1.95, -1.77, 0.6741), (1.95, -0.03, 0.6741), (1.9, -0.03, 0.6896), (1.9, -1.77, 0.6896), (1.95, -1.77, 0.6896), (1.95, -0.03, 0.6896), (1.95, -0.03, 0.2996), (1.95, -1.77, 0.2996), (1.9, -1.77, 0.2996), (1.9, -0.03, 0.2996), (1.95, -0.03, 0.2641), (1.95, -1.77, 0.2641), (1.9, -1.77, 0.2641), (1.9, -0.03, 0.2641), (1.95, -0.03, 0.5596), (1.95, -1.77, 0.5596), (1.9, -1.77, 0.5596), (1.9, -0.03, 0.5596), (1.95, -0.03, 0.5441), (1.95, -1.77, 0.5441), (1.9, -1.77, 0.5441), (1.9, -0.03, 0.5441), (1.9, -0.03, 0.4125), (1.9, -1.77, 0.4125), (1.95, -1.77, 0.4125), (1.95, -0.03, 0.4125), (1.9, -0.03, 0.4279), (1.9, -1.77, 0.4279), (1.95, -1.77, 0.4279), (1.95, -0.03, 0.4279), (1.9, -0.03, 0.8041), (1.9, -1.77, 0.8041), (1.95, -1.77, 0.8041), (1.95, -0.03, 0.8041), (1.9, -0.03, 0.8196), (1.9, -1.77, 0.8196), (1.95, -1.77, 0.8196), (1.95, -0.03, 0.8196), (1.9, -0.03, 0.9341), (1.9, -1.77, 0.9341), (1.95, -1.77, 0.9341), (1.95, -0.03, 0.9341), (1.9, -0.03, 0.9496), (1.9, -1.77, 0.9496), (1.95, -1.77, 0.9496), (1.95, -0.03, 0.9496), (1.95, -1.688, 1.07), (1.95, -1.688, 0.2902), (1.9, -1.688, 0.2902), (1.9, -1.688, 1.07), (1.95, -1.672, 1.07), (1.95, -1.672, 0.2902), (1.9, -1.672, 0.2902), (1.9, -1.672, 1.07), (1.95, -1.598, 1.07), (1.95, -1.598, 0.2902), (1.9, -1.598, 0.2902), (1.9, -1.598, 1.07), (1.95, -1.582, 1.07), (1.95, -1.582, 0.2902), (1.9, -1.582, 0.2902), (1.9, -1.582, 1.07), (1.95, -1.508, 1.07), (1.95, -1.508, 0.2902), (1.9, -1.508, 0.2902), (1.9, -1.508, 1.07), (1.95, -1.492, 1.07), (1.95, -1.492, 0.2902), (1.9, -1.492, 0.2902), (1.9, -1.492, 1.07), (1.95, -1.418, 1.07), (1.95, -1.418, 0.2902), (1.9, -1.418, 0.2902), (1.9, -1.418, 1.07), (1.95, -1.402, 1.07), (1.95, -1.402, 0.2902), (1.9, -1.402, 0.2902), (1.9, -1.402, 1.07), (1.95, -1.328, 1.07), (1.95, -1.328, 0.2902), (1.9, -1.328, 0.2902), (1.9, -1.328, 1.07), (1.95, -1.312, 1.07), (1.95, -1.312, 0.2902), (1.9, -1.312, 0.2902), (1.9, -1.312, 1.07), (1.95, -1.238, 1.07), (1.95, -1.238, 0.2902), (1.9, -1.238, 0.2902), (1.9, -1.238, 1.07), (1.95, -1.222, 1.07), (1.95, -1.222, 0.2902), (1.9, -1.222, 0.2902), (1.9, -1.222, 1.07), (1.95, -1.148, 1.07), (1.95, -1.148, 0.2902), (1.9, -1.148, 0.2902), (1.9, -1.148, 1.07), (1.95, -1.132, 1.07), (1.95, -1.132, 0.2902), (1.9, -1.132, 0.2902), (1.9, -1.132, 1.07), (1.95, -1.058, 1.07), (1.95, -1.058, 0.2902), (1.9, -1.058, 0.2902), (1.9, -1.058, 1.07), (1.95, -1.042, 1.07), (1.95, -1.042, 0.2902), (1.9, -1.042, 0.2902), (1.9, -1.042, 1.07), (1.95, -0.9677, 1.07), (1.95, -0.9677, 0.2902), (1.9, -0.9677, 0.2902), (1.9, -0.9677, 1.07), (1.95, -0.9523, 1.07), (1.95, -0.9523, 0.2902), (1.9, -0.9523, 0.2902), (1.9, -0.9523, 1.07), (1.95, -0.8777, 1.07), (1.95, -0.8777, 0.2902), (1.9, -0.8777, 0.2902), (1.9, -0.8777, 1.07), (1.95, -0.8623, 1.07), (1.95, -0.8623, 0.2902), (1.9, -0.8623, 0.2902), (1.9, -0.8623, 1.07), (1.95, -0.7877, 1.07), (1.95, -0.7877, 0.2902), (1.9, -0.7877, 0.2902), (1.9, -0.7877, 1.07), (1.95, -0.7723, 1.07), (1.95, -0.7723, 0.2902), (1.9, -0.7723, 0.2902), (1.9, -0.7723, 1.07), (1.95, -0.6977, 1.07), (1.95, -0.6977, 0.2902), (1.9, -0.6977, 0.2902), (1.9, -0.6977, 1.07), (1.95, -0.6823, 1.07), (1.95, -0.6823, 0.2902), (1.9, -0.6823, 0.2902), (1.9, -0.6823, 1.07), (1.95, -0.6077, 1.07), (1.95, -0.6077, 0.2902), (1.9, -0.6077, 0.2902), (1.9, -0.6077, 1.07), (1.95, -0.5923, 1.07), (1.95, -0.5923, 0.2902), (1.9, -0.5923, 0.2902), (1.9, -0.5923, 1.07), (1.95, -0.5177, 1.07), (1.95, -0.5177, 0.2902), (1.9, -0.5177, 0.2902), (1.9, -0.5177, 1.07), (1.95, -0.5023, 1.07), (1.95, -0.5023, 0.2902), (1.9, -0.5023, 0.2902), (1.9, -0.5023, 1.07), (1.95, -0.4277, 1.07), (1.95, -0.4277, 0.2902), (1.9, -0.4277, 0.2902), (1.9, -0.4277, 1.07), (1.95, -0.4123, 1.07), (1.95, -0.4123, 0.2902), (1.9, -0.4123, 0.2902), (1.9, -0.4123, 1.07), (1.95, -0.3277, 1.07), (1.95, -0.3277, 0.2902), (1.9, -0.3277, 0.2902), (1.9, -0.3277, 1.07), (1.95, -0.3123, 1.07), (1.95, -0.3123, 0.2902), (1.9, -0.3123, 0.2902), (1.9, -0.3123, 1.07), (1.95, -0.2277, 1.07), (1.95, -0.2277, 0.2902), (1.9, -0.2277, 0.2902), (1.9, -0.2277, 1.07), (1.95, -0.2123, 1.07), (1.95, -0.2123, 0.2902), (1.9, -0.2123, 0.2902), (1.9, -0.2123, 1.07), (1.95, -0.1277, 1.07), (1.95, -0.1277, 0.2902), (1.9, -0.1277, 0.2902), (1.9, -0.1277, 1.07), (1.95, -0.1123, 1.07), (1.95, -0.1123, 0.2902), (1.9, -0.1123, 0.2902), (1.9, -0.1123, 1.07)], [], [(32, 35, 34, 33), (1, 5, 4, 0), (33, 37, 36, 32), (7, 3, 0, 4), (3, 7, 6, 2), (36, 37, 38, 39), (4, 5, 6, 7), (14, 10, 11, 15), (13, 9, 10, 14), (12, 8, 9, 13), (35, 39, 38, 34), (15, 12, 13, 14), (8, 12, 15, 11), (39, 35, 32, 36), (21, 17, 18, 22), (19, 18, 17, 16), (23, 20, 21, 22), (27, 31, 30, 26), (26, 30, 29, 25), (25, 29, 28, 24), (11, 10, 9, 8), (20, 16, 17, 21), (28, 29, 30, 31), (31, 27, 24, 28), (24, 27, 26, 25), (0, 3, 2, 1), (2, 6, 5, 1), (16, 20, 23, 19), (22, 18, 19, 23), (34, 38, 37, 33), (40, 43, 42, 41), (41, 45, 44, 40), (44, 45, 46, 47), (43, 47, 46, 42), (47, 43, 40, 44), (42, 46, 45, 41), (48, 52, 55, 51), (51, 50, 49, 48), (52, 48, 49, 53), (53, 49, 50, 54), (55, 52, 53, 54), (54, 50, 51, 55), (56, 60, 63, 59), (59, 58, 57, 56), (60, 56, 57, 61), (61, 57, 58, 62), (63, 60, 61, 62), (62, 58, 59, 63), (64, 68, 71, 67), (67, 66, 65, 64), (68, 64, 65, 69), (69, 65, 66, 70), (71, 68, 69, 70), (70, 66, 67, 71), (72, 76, 79, 75), (75, 74, 73, 72), (76, 72, 73, 77), (77, 73, 74, 78), (79, 76, 77, 78), (78, 74, 75, 79), (80, 84, 87, 83), (83, 82, 81, 80), (84, 80, 81, 85), (85, 81, 82, 86), (87, 84, 85, 86), (86, 82, 83, 87), (88, 92, 95, 91), (91, 90, 89, 88), (92, 88, 89, 93), (93, 89, 90, 94), (95, 92, 93, 94), (94, 90, 91, 95), (96, 100, 103, 99), (99, 98, 97, 96), (100, 96, 97, 101), (101, 97, 98, 102), (103, 100, 101, 102), (102, 98, 99, 103), (104, 108, 111, 107), (107, 106, 105, 104), (108, 104, 105, 109), (109, 105, 106, 110), (111, 108, 109, 110), (110, 106, 107, 111), (112, 116, 119, 115), (115, 114, 113, 112), (116, 112, 113, 117), (117, 113, 114, 118), (119, 116, 117, 118), (118, 114, 115, 119), (120, 124, 127, 123), (123, 122, 121, 120), (124, 120, 121, 125), (125, 121, 122, 126), (127, 124, 125, 126), (126, 122, 123, 127), (128, 132, 135, 131), (131, 130, 129, 128), (132, 128, 129, 133), (133, 129, 130, 134), (135, 132, 133, 134), (134, 130, 131, 135), (136, 140, 143, 139), (139, 138, 137, 136), (140, 136, 137, 141), (141, 137, 138, 142), (143, 140, 141, 142), (142, 138, 139, 143), (144, 148, 151, 147), (147, 146, 145, 144), (148, 144, 145, 149), (149, 145, 146, 150), (151, 148, 149, 150), (150, 146, 147, 151), (152, 156, 159, 155), (155, 154, 153, 152), (156, 152, 153, 157), (157, 153, 154, 158), (159, 156, 157, 158), (158, 154, 155, 159), (160, 164, 167, 163), (163, 162, 161, 160), (164, 160, 161, 165), (165, 161, 162, 166), (167, 164, 165, 166), (166, 162, 163, 167), (168, 172, 175, 171), (171, 170, 169, 168), (172, 168, 169, 173), (173, 169, 170, 174), (175, 172, 173, 174), (174, 170, 171, 175), (176, 180, 183, 179), (179, 178, 177, 176), (180, 176, 177, 181), (181, 177, 178, 182), (183, 180, 181, 182), (182, 178, 179, 183), (184, 188, 191, 187), (187, 186, 185, 184), (188, 184, 185, 189), (189, 185, 186, 190), (191, 188, 189, 190), (190, 186, 187, 191)])
me_cube_009.materials.append(mat_material)
me_cube_009.use_remesh_preserve_volume = False
me_cube_009.use_remesh_preserve_attributes = False
me_cube_009.use_mirror_vertex_groups = False
me_cube_009.update()
me_cube_008 = bpy.data.meshes.new('Cube.008')
me_cube_008.from_pydata([(2.0, 1.8, 1.1), (2.0, -1.8, 1.1), (1.9, -1.8, 1.1), (1.9, 1.8, 1.1), (2.0, 1.8, 1.2), (2.0, -1.8, 1.2), (1.9, -1.8, 1.2), (1.9, 1.8, 1.2), (1.8, 1.9, 1.1), (-1.8, 1.9, 1.1), (-1.8, 2.0, 1.1), (1.8, 2.0, 1.1), (1.8, 1.9, 1.2), (-1.8, 1.9, 1.2), (-1.8, 2.0, 1.2), (1.8, 2.0, 1.2), (1.8, -2.0, 1.1), (-1.8, -2.0, 1.1), (-1.8, -1.9, 1.1), (1.8, -1.9, 1.1), (1.8, -2.0, 1.2), (-1.8, -2.0, 1.2), (-1.8, -1.9, 1.2), (1.8, -1.9, 1.2), (-1.9, 1.8, 1.1), (-1.9, -1.8, 1.1), (-2.0, -1.8, 1.1), (-2.0, 1.8, 1.1), (-1.9, 1.8, 1.2), (-1.9, -1.8, 1.2), (-2.0, -1.8, 1.2), (-2.0, 1.8, 1.2)], [], [(0, 1, 2, 3), (4, 7, 6, 5), (0, 4, 5, 1), (1, 5, 6, 2), (2, 6, 7, 3), (4, 0, 3, 7), (8, 9, 10, 11), (12, 15, 14, 13), (8, 12, 13, 9), (9, 13, 14, 10), (10, 14, 15, 11), (12, 8, 11, 15), (16, 17, 18, 19), (20, 23, 22, 21), (16, 20, 21, 17), (17, 21, 22, 18), (18, 22, 23, 19), (20, 16, 19, 23), (24, 25, 26, 27), (28, 31, 30, 29), (24, 28, 29, 25), (25, 29, 30, 26), (26, 30, 31, 27), (28, 24, 27, 31)])
me_cube_008.materials.append(mat_material)
me_cube_008.use_remesh_preserve_volume = False
me_cube_008.use_remesh_preserve_attributes = False
me_cube_008.use_mirror_vertex_groups = False
me_cube_008.update()
me_cube_007 = bpy.data.meshes.new('Cube.007')
me_cube_007.from_pydata([(1.98, 1.77, 0.28), (1.98, 0.03, 0.28), (1.97, 0.03, 0.28), (1.97, 1.77, 0.28), (1.98, 1.77, 1.07), (1.98, 0.03, 1.07), (1.97, 0.03, 1.07), (1.97, 1.77, 1.07)], [], [(0, 1, 2, 3), (4, 7, 6, 5), (0, 4, 5, 1), (1, 5, 6, 2), (2, 6, 7, 3), (4, 0, 3, 7)])
me_cube_007.materials.append(mat_material)
me_cube_007.use_remesh_preserve_volume = False
me_cube_007.use_remesh_preserve_attributes = False
me_cube_007.use_mirror_vertex_groups = False
me_cube_007.update()
me_cube_006 = bpy.data.meshes.new('Cube.006')
me_cube_006.from_pydata([(2.0, 0.03, -1.344e-06), (2.0, 1.77, -3.709e-05), (1.95, 1.77, -3.709e-05), (1.95, 0.03, -1.344e-06), (2.0, 0.03, 1.1), (2.0, 1.77, 1.1), (1.95, 1.77, 1.1), (1.95, 0.03, 1.1), (2.0, 1.8, 1.07), (2.0, 1.8, 0.03011), (2.0, -2.701e-07, 1.07), (2.0, -1.509e-07, 0.03011), (1.95, 2.068e-07, 1.07), (1.95, 2.068e-07, 0.03011), (1.95, 1.8, 1.07), (1.95, 1.8, 0.03011), (1.95, 0.03, 0.03011), (1.95, 0.03, 1.07), (1.95, 1.77, 0.03007), (1.95, 1.77, 1.07), (2.0, 1.77, 0.03007), (2.0, 1.77, 1.07), (2.0, 0.03, 0.03011), (2.0, 0.03, 1.07), (1.95, 1.8, 1.1), (1.95, 3.26e-07, 1.1), (2.0, -5.085e-07, 1.1), (2.0, 1.8, 1.1), (1.95, 1.8, 0.0), (1.95, 2.068e-07, 0.0), (2.0, -3.166e-08, 0.0), (2.0, 1.8, 0.0)], [], [(31, 1, 2, 28), (27, 24, 6, 5), (1, 0, 3, 2), (8, 27, 5, 21), (5, 6, 7, 4), (21, 5, 4, 23), (3, 16, 18, 2), (27, 8, 14, 24), (17, 19, 21, 23), (2, 18, 15, 28), (8, 9, 15, 14), (18, 19, 14, 15), (0, 22, 11, 30), (12, 25, 7, 17), (22, 23, 10, 11), (30, 11, 13, 29), (17, 7, 6, 19), (11, 10, 12, 13), (19, 6, 24, 14), (0, 30, 29, 3), (9, 31, 28, 15), (23, 4, 26, 10), (4, 7, 25, 26), (10, 26, 25, 12), (29, 13, 16, 3), (13, 12, 17, 16), (1, 20, 22, 0), (18, 20, 21, 19), (31, 9, 20, 1), (9, 8, 21, 20), (16, 17, 23, 22), (16, 22, 20, 18)])
me_cube_006.materials.append(mat_material)
me_cube_006.use_remesh_preserve_volume = False
me_cube_006.use_remesh_preserve_attributes = False
me_cube_006.use_mirror_vertex_groups = False
me_cube_006.update()
me_cube_005 = bpy.data.meshes.new('Cube.005')
me_cube_005.from_pydata([(1.93, -0.02, 0.28), (1.93, -1.78, 0.28), (1.92, -1.78, 0.28), (1.92, -0.02, 0.28), (1.93, -0.02, 1.08), (1.93, -1.78, 1.08), (1.92, -1.78, 1.08), (1.92, -0.02, 1.08)], [], [(0, 1, 2, 3), (4, 7, 6, 5), (0, 4, 5, 1), (1, 5, 6, 2), (2, 6, 7, 3), (4, 0, 3, 7)])
me_cube_005.materials.append(mat_material)
me_cube_005.use_remesh_preserve_volume = False
me_cube_005.use_remesh_preserve_attributes = False
me_cube_005.use_mirror_vertex_groups = False
me_cube_005.update()
me_cube_003 = bpy.data.meshes.new('Cube.003')
me_cube_003.from_pydata([(1.95, -1.77, -1.344e-06), (1.95, -0.03, -3.709e-05), (1.9, -0.03, -3.709e-05), (1.9, -1.77, -1.344e-06), (1.95, -1.77, 1.1), (1.95, -0.03, 1.1), (1.9, -0.03, 1.1), (1.9, -1.77, 1.1), (1.95, -3.93e-07, 1.07), (1.95, -2.291e-07, 0.03011), (1.95, -1.8, 1.07), (1.95, -1.8, 0.03011), (1.9, -1.8, 1.07), (1.9, -1.8, 0.03011), (1.9, 8.382e-08, 1.07), (1.9, 2.477e-07, 0.03011), (1.9, -1.77, 0.03011), (1.9, -1.77, 1.07), (1.9, -0.03, 0.03007), (1.9, -0.03, 1.07), (1.95, -0.03, 0.03007), (1.95, -0.03, 1.07), (1.95, -1.77, 0.03011), (1.95, -1.77, 1.07), (1.9, -7.264e-08, 1.1), (1.9, -1.8, 1.1), (1.95, -1.8, 1.1), (1.95, -5.495e-07, 1.1), (1.9, 4.042e-07, 0.0), (1.9, -1.8, 0.0), (1.95, -1.8, 0.0), (1.95, -7.264e-08, 0.0)], [], [(31, 1, 2, 28), (27, 24, 6, 5), (1, 0, 3, 2), (8, 27, 5, 21), (5, 6, 7, 4), (21, 5, 4, 23), (3, 16, 18, 2), (27, 8, 14, 24), (17, 19, 21, 23), (2, 18, 15, 28), (8, 9, 15, 14), (18, 19, 14, 15), (0, 22, 11, 30), (12, 25, 7, 17), (22, 23, 10, 11), (30, 11, 13, 29), (17, 7, 6, 19), (11, 10, 12, 13), (19, 6, 24, 14), (0, 30, 29, 3), (9, 31, 28, 15), (23, 4, 26, 10), (4, 7, 25, 26), (10, 26, 25, 12), (29, 13, 16, 3), (13, 12, 17, 16), (1, 20, 22, 0), (18, 20, 21, 19), (31, 9, 20, 1), (9, 8, 21, 20), (16, 17, 23, 22), (16, 22, 20, 18)])
me_cube_003.materials.append(mat_material)
me_cube_003.use_remesh_preserve_volume = False
me_cube_003.use_remesh_preserve_attributes = False
me_cube_003.use_mirror_vertex_groups = False
me_cube_003.update()
me_cube_001 = bpy.data.meshes.new('Cube.001')
me_cube_001.from_pydata([(-1.1, 2.0, -0.1), (-1.1, -2.0, -0.1), (-1.9, -2.0, -0.1), (-1.9, 2.0, -0.1), (-1.1, 2.0, 2.235e-08), (-1.1, -2.0, 2.235e-08), (-1.9, -2.0, 2.235e-08), (-1.9, 2.0, 2.235e-08), (-0.1, 2.0, -0.1), (-0.1, -2.0, -0.1), (-0.9, -2.0, -0.1), (-0.9, 2.0, -0.1), (-0.1, 2.0, 2.235e-08), (-0.1, -2.0, 2.235e-08), (-0.9, -2.0, 2.235e-08), (-0.9, 2.0, 2.235e-08), (0.9, 2.0, -0.1), (0.9, -2.0, -0.1), (0.1, -2.0, -0.1), (0.1, 2.0, -0.1), (0.9, 2.0, 2.235e-08), (0.9, -2.0, 2.235e-08), (0.1, -2.0, 2.235e-08), (0.1, 2.0, 2.235e-08), (1.9, 2.0, -0.1), (1.9, -2.0, -0.1), (1.1, -2.0, -0.1), (1.1, 2.0, -0.1), (1.9, 2.0, 2.235e-08), (1.9, -2.0, 2.235e-08), (1.1, -2.0, 2.235e-08), (1.1, 2.0, 2.235e-08)], [], [(0, 1, 2, 3), (4, 7, 6, 5), (0, 4, 5, 1), (1, 5, 6, 2), (2, 6, 7, 3), (4, 0, 3, 7), (8, 9, 10, 11), (12, 15, 14, 13), (8, 12, 13, 9), (9, 13, 14, 10), (10, 14, 15, 11), (12, 8, 11, 15), (16, 17, 18, 19), (20, 23, 22, 21), (16, 20, 21, 17), (17, 21, 22, 18), (18, 22, 23, 19), (20, 16, 19, 23), (24, 25, 26, 27), (28, 31, 30, 29), (24, 28, 29, 25), (25, 29, 30, 26), (26, 30, 31, 27), (28, 24, 27, 31)])
me_cube_001.materials.append(mat_material)
me_cube_001.use_remesh_preserve_volume = False
me_cube_001.use_remesh_preserve_attributes = False
me_cube_001.use_mirror_vertex_groups = False
me_cube_001.update()
me_cube = bpy.data.meshes.new('Cube')
me_cube.from_pydata([(-1.9, 2.0, -0.1), (-1.9, -2.0, -0.1), (-2.0, -2.0, -0.1), (-2.0, 2.0, -0.1), (-1.9, 2.0, 2.235e-08), (-1.9, -2.0, 2.235e-08), (-2.0, -2.0, 2.235e-08), (-2.0, 2.0, 2.235e-08), (-1.987, -2.0, 2.235e-08), (-1.913, -2.0, 2.235e-08), (-1.987, 2.0, 2.235e-08), (-1.913, 2.0, 2.235e-08), (-1.987, -2.0, -0.1), (-1.913, -2.0, -0.1), (-1.987, 2.0, -0.1), (-1.913, 2.0, -0.1), (-1.9, 1.997, -0.1), (-1.9, -1.997, -0.1), (-2.0, -1.997, -0.1), (-2.0, 1.997, -0.1), (-1.9, 1.997, 2.235e-08), (-1.9, -1.997, 2.235e-08), (-2.0, -1.997, 2.235e-08), (-2.0, 1.997, 2.235e-08), (-1.987, -1.997, -0.1), (-1.987, 1.997, -0.1), (-1.913, -1.997, -0.1), (-1.913, 1.997, -0.1), (-1.987, 1.997, 2.235e-08), (-1.987, -1.997, 2.235e-08), (-1.913, 1.997, 2.235e-08), (-1.913, -1.997, 2.235e-08), (-1.0, 2.0, -0.1), (-1.0, -2.0, -0.1), (-1.1, -2.0, -0.1), (-1.1, 2.0, -0.1), (-1.0, 2.0, 2.235e-08), (-1.0, -2.0, 2.235e-08), (-1.1, -2.0, 2.235e-08), (-1.1, 2.0, 2.235e-08), (-1.087, -2.0, 2.235e-08), (-1.013, -2.0, 2.235e-08), (-1.087, 2.0, 2.235e-08), (-1.013, 2.0, 2.235e-08), (-1.087, -2.0, -0.1), (-1.013, -2.0, -0.1), (-1.087, 2.0, -0.1), (-1.013, 2.0, -0.1), (-1.0, 1.997, -0.1), (-1.0, -1.997, -0.1), (-1.1, -1.997, -0.1), (-1.1, 1.997, -0.1), (-1.0, 1.997, 2.235e-08), (-1.0, -1.997, 2.235e-08), (-1.1, -1.997, 2.235e-08), (-1.1, 1.997, 2.235e-08), (-1.087, -1.997, -0.1), (-1.087, 1.997, -0.1), (-1.013, -1.997, -0.1), (-1.013, 1.997, -0.1), (-1.087, 1.997, 2.235e-08), (-1.087, -1.997, 2.235e-08), (-1.013, 1.997, 2.235e-08), (-1.013, -1.997, 2.235e-08), (-0.9, 2.0, -0.1), (-0.9, -2.0, -0.1), (-1.0, -2.0, -0.1), (-1.0, 2.0, -0.1), (-0.9, 2.0, 2.235e-08), (-0.9, -2.0, 2.235e-08), (-1.0, -2.0, 2.235e-08), (-1.0, 2.0, 2.235e-08), (-0.9867, -2.0, 2.235e-08), (-0.9133, -2.0, 2.235e-08), (-0.9867, 2.0, 2.235e-08), (-0.9133, 2.0, 2.235e-08), (-0.9867, -2.0, -0.1), (-0.9133, -2.0, -0.1), (-0.9867, 2.0, -0.1), (-0.9133, 2.0, -0.1), (-0.9, 1.997, -0.1), (-0.9, -1.997, -0.1), (-1.0, -1.997, -0.1), (-1.0, 1.997, -0.1), (-0.9, 1.997, 2.235e-08), (-0.9, -1.997, 2.235e-08), (-1.0, -1.997, 2.235e-08), (-1.0, 1.997, 2.235e-08), (-0.9867, -1.997, -0.1), (-0.9867, 1.997, -0.1), (-0.9133, -1.997, -0.1), (-0.9133, 1.997, -0.1), (-0.9867, 1.997, 2.235e-08), (-0.9867, -1.997, 2.235e-08), (-0.9133, 1.997, 2.235e-08), (-0.9133, -1.997, 2.235e-08), (5.96e-08, 2.0, -0.1), (5.96e-08, -2.0, -0.1), (-0.1, -2.0, -0.1), (-0.1, 2.0, -0.1), (4.768e-07, 2.0, 2.235e-08), (-6.557e-07, -2.0, 2.235e-08), (-0.1, -2.0, 2.235e-08), (-0.1, 2.0, 2.235e-08), (-0.08667, -2.0, 2.235e-08), (-0.01333, -2.0, 2.235e-08), (-0.08667, 2.0, 2.235e-08), (-0.01333, 2.0, 2.235e-08), (-0.08667, -2.0, -0.1), (-0.01333, -2.0, -0.1), (-0.08667, 2.0, -0.1), (-0.01333, 2.0, -0.1), (5.96e-08, 1.997, -0.1), (5.96e-08, -1.997, -0.1), (-0.1, -1.997, -0.1), (-0.1, 1.997, -0.1), (1.192e-07, 1.997, 2.235e-08), (-1.788e-07, -1.997, 2.235e-08), (-0.1, -1.997, 2.235e-08), (-0.1, 1.997, 2.235e-08), (-0.08667, -1.997, -0.1), (-0.08667, 1.997, -0.1), (-0.01333, -1.997, -0.1), (-0.01333, 1.997, -0.1), (-0.08667, 1.997, 2.235e-08), (-0.08667, -1.997, 2.235e-08), (-0.01333, 1.997, 2.235e-08), (-0.01333, -1.997, 2.235e-08), (0.1, 2.0, -0.1), (0.1, -2.0, -0.1), (1.565e-07, -2.0, -0.1), (3.949e-07, 2.0, -0.1), (0.1, 2.0, 2.235e-08), (0.1, -2.0, 2.235e-08), (-3.204e-07, -2.0, 2.235e-08), (1.565e-07, 2.0, 2.235e-08), (0.01333, -2.0, 2.235e-08), (0.08667, -2.0, 2.235e-08), (0.01333, 2.0, 2.235e-08), (0.08667, 2.0, 2.235e-08), (0.01333, -2.0, -0.1), (0.08667, -2.0, -0.1), (0.01333, 2.0, -0.1), (0.08667, 2.0, -0.1), (0.1, 1.997, -0.1), (0.1, -1.997, -0.1), (1.565e-07, -1.997, -0.1), (3.949e-07, 1.997, -0.1), (0.1, 1.997, 2.235e-08), (0.1, -1.997, 2.235e-08), (-8.196e-08, -1.997, 2.235e-08), (1.565e-07, 1.997, 2.235e-08), (0.01333, -1.997, -0.1), (0.01333, 1.997, -0.1), (0.08667, -1.997, -0.1), (0.08667, 1.997, -0.1), (0.01333, 1.997, 2.235e-08), (0.01333, -1.997, 2.235e-08), (0.08667, 1.997, 2.235e-08), (0.08667, -1.997, 2.235e-08), (1.0, 2.0, -0.1), (1.0, -2.0, -0.1), (0.9, -2.0, -0.1), (0.9, 2.0, -0.1), (1.0, 2.0, 2.235e-08), (1.0, -2.0, 2.235e-08), (0.9, -2.0, 2.235e-08), (0.9, 2.0, 2.235e-08), (0.9133, -2.0, 2.235e-08), (0.9867, -2.0, 2.235e-08), (0.9133, 2.0, 2.235e-08), (0.9867, 2.0, 2.235e-08), (0.9133, -2.0, -0.1), (0.9867, -2.0, -0.1), (0.9133, 2.0, -0.1), (0.9867, 2.0, -0.1), (1.0, 1.997, -0.1), (1.0, -1.997, -0.1), (0.9, -1.997, -0.1), (0.9, 1.997, -0.1), (1.0, 1.997, 2.235e-08), (1.0, -1.997, 2.235e-08), (0.9, -1.997, 2.235e-08), (0.9, 1.997, 2.235e-08), (0.9133, -1.997, -0.1), (0.9133, 1.997, -0.1), (0.9867, -1.997, -0.1), (0.9867, 1.997, -0.1), (0.9133, 1.997, 2.235e-08), (0.9133, -1.997, 2.235e-08), (0.9867, 1.997, 2.235e-08), (0.9867, -1.997, 2.235e-08), (1.1, 2.0, -0.1), (1.1, -2.0, -0.1), (1.0, -2.0, -0.1), (1.0, 2.0, -0.1), (1.1, 2.0, 2.235e-08), (1.1, -2.0, 2.235e-08), (1.0, -2.0, 2.235e-08), (1.0, 2.0, 2.235e-08), (1.013, -2.0, 2.235e-08), (1.087, -2.0, 2.235e-08), (1.013, 2.0, 2.235e-08), (1.087, 2.0, 2.235e-08), (1.013, -2.0, -0.1), (1.087, -2.0, -0.1), (1.013, 2.0, -0.1), (1.087, 2.0, -0.1), (1.1, 1.997, -0.1), (1.1, -1.997, -0.1), (1.0, -1.997, -0.1), (1.0, 1.997, -0.1), (1.1, 1.997, 2.235e-08), (1.1, -1.997, 2.235e-08), (1.0, -1.997, 2.235e-08), (1.0, 1.997, 2.235e-08), (1.013, -1.997, -0.1), (1.013, 1.997, -0.1), (1.087, -1.997, -0.1), (1.087, 1.997, -0.1), (1.013, 1.997, 2.235e-08), (1.013, -1.997, 2.235e-08), (1.087, 1.997, 2.235e-08), (1.087, -1.997, 2.235e-08), (2.0, 2.0, -0.1), (2.0, -2.0, -0.1), (1.9, -2.0, -0.1), (1.9, 2.0, -0.1), (2.0, 2.0, 2.235e-08), (2.0, -2.0, 2.235e-08), (1.9, -2.0, 2.235e-08), (1.9, 2.0, 2.235e-08), (1.913, -2.0, 2.235e-08), (1.987, -2.0, 2.235e-08), (1.913, 2.0, 2.235e-08), (1.987, 2.0, 2.235e-08), (1.913, -2.0, -0.1), (1.987, -2.0, -0.1), (1.913, 2.0, -0.1), (1.987, 2.0, -0.1), (2.0, 1.997, -0.1), (2.0, -1.997, -0.1), (1.9, -1.997, -0.1), (1.9, 1.997, -0.1), (2.0, 1.997, 2.235e-08), (2.0, -1.997, 2.235e-08), (1.9, -1.997, 2.235e-08), (1.9, 1.997, 2.235e-08), (1.913, -1.997, -0.1), (1.913, 1.997, -0.1), (1.987, -1.997, -0.1), (1.987, 1.997, -0.1), (1.913, 1.997, 2.235e-08), (1.913, -1.997, 2.235e-08), (1.987, 1.997, 2.235e-08), (1.987, -1.997, 2.235e-08)], [], [(24, 12, 2, 18), (29, 22, 6, 8), (17, 21, 5, 1), (12, 8, 6, 2), (19, 23, 7, 3), (10, 14, 3, 7), (17, 1, 13, 26), (26, 13, 12, 24), (21, 31, 9, 5), (4, 0, 15, 11), (31, 29, 8, 9), (1, 5, 9, 13), (11, 15, 14, 10), (13, 9, 8, 12), (11, 10, 28, 30), (30, 28, 29, 31), (4, 11, 30, 20), (20, 30, 31, 21), (15, 27, 25, 14), (27, 26, 24, 25), (0, 16, 27, 15), (16, 17, 26, 27), (2, 6, 22, 18), (18, 22, 23, 19), (0, 4, 20, 16), (16, 20, 21, 17), (10, 7, 23, 28), (28, 23, 22, 29), (14, 25, 19, 3), (25, 24, 18, 19), (56, 44, 34, 50), (61, 54, 38, 40), (49, 53, 37, 33), (44, 40, 38, 34), (51, 55, 39, 35), (42, 46, 35, 39), (49, 33, 45, 58), (58, 45, 44, 56), (53, 63, 41, 37), (36, 32, 47, 43), (63, 61, 40, 41), (33, 37, 41, 45), (43, 47, 46, 42), (45, 41, 40, 44), (43, 42, 60, 62), (62, 60, 61, 63), (36, 43, 62, 52), (52, 62, 63, 53), (47, 59, 57, 46), (59, 58, 56, 57), (32, 48, 59, 47), (48, 49, 58, 59), (34, 38, 54, 50), (50, 54, 55, 51), (32, 36, 52, 48), (48, 52, 53, 49), (42, 39, 55, 60), (60, 55, 54, 61), (46, 57, 51, 35), (57, 56, 50, 51), (88, 76, 66, 82), (93, 86, 70, 72), (81, 85, 69, 65), (76, 72, 70, 66), (83, 87, 71, 67), (74, 78, 67, 71), (81, 65, 77, 90), (90, 77, 76, 88), (85, 95, 73, 69), (68, 64, 79, 75), (95, 93, 72, 73), (65, 69, 73, 77), (75, 79, 78, 74), (77, 73, 72, 76), (75, 74, 92, 94), (94, 92, 93, 95), (68, 75, 94, 84), (84, 94, 95, 85), (79, 91, 89, 78), (91, 90, 88, 89), (64, 80, 91, 79), (80, 81, 90, 91), (66, 70, 86, 82), (82, 86, 87, 83), (64, 68, 84, 80), (80, 84, 85, 81), (74, 71, 87, 92), (92, 87, 86, 93), (78, 89, 83, 67), (89, 88, 82, 83), (120, 108, 98, 114), (125, 118, 102, 104), (113, 117, 101, 97), (108, 104, 102, 98), (115, 119, 103, 99), (106, 110, 99, 103), (113, 97, 109, 122), (122, 109, 108, 120), (117, 127, 105, 101), (100, 96, 111, 107), (127, 125, 104, 105), (97, 101, 105, 109), (107, 111, 110, 106), (109, 105, 104, 108), (107, 106, 124, 126), (126, 124, 125, 127), (100, 107, 126, 116), (116, 126, 127, 117), (111, 123, 121, 110), (123, 122, 120, 121), (96, 112, 123, 111), (112, 113, 122, 123), (98, 102, 118, 114), (114, 118, 119, 115), (96, 100, 116, 112), (112, 116, 117, 113), (106, 103, 119, 124), (124, 119, 118, 125), (110, 121, 115, 99), (121, 120, 114, 115), (152, 140, 130, 146), (157, 150, 134, 136), (145, 149, 133, 129), (140, 136, 134, 130), (147, 151, 135, 131), (138, 142, 131, 135), (145, 129, 141, 154), (154, 141, 140, 152), (149, 159, 137, 133), (132, 128, 143, 139), (159, 157, 136, 137), (129, 133, 137, 141), (139, 143, 142, 138), (141, 137, 136, 140), (139, 138, 156, 158), (158, 156, 157, 159), (132, 139, 158, 148), (148, 158, 159, 149), (143, 155, 153, 142), (155, 154, 152, 153), (128, 144, 155, 143), (144, 145, 154, 155), (130, 134, 150, 146), (146, 150, 151, 147), (128, 132, 148, 144), (144, 148, 149, 145), (138, 135, 151, 156), (156, 151, 150, 157), (142, 153, 147, 131), (153, 152, 146, 147), (184, 172, 162, 178), (189, 182, 166, 168), (177, 181, 165, 161), (172, 168, 166, 162), (179, 183, 167, 163), (170, 174, 163, 167), (177, 161, 173, 186), (186, 173, 172, 184), (181, 191, 169, 165), (164, 160, 175, 171), (191, 189, 168, 169), (161, 165, 169, 173), (171, 175, 174, 170), (173, 169, 168, 172), (171, 170, 188, 190), (190, 188, 189, 191), (164, 171, 190, 180), (180, 190, 191, 181), (175, 187, 185, 174), (187, 186, 184, 185), (160, 176, 187, 175), (176, 177, 186, 187), (162, 166, 182, 178), (178, 182, 183, 179), (160, 164, 180, 176), (176, 180, 181, 177), (170, 167, 183, 188), (188, 183, 182, 189), (174, 185, 179, 163), (185, 184, 178, 179), (216, 204, 194, 210), (221, 214, 198, 200), (209, 213, 197, 193), (204, 200, 198, 194), (211, 215, 199, 195), (202, 206, 195, 199), (209, 193, 205, 218), (218, 205, 204, 216), (213, 223, 201, 197), (196, 192, 207, 203), (223, 221, 200, 201), (193, 197, 201, 205), (203, 207, 206, 202), (205, 201, 200, 204), (203, 202, 220, 222), (222, 220, 221, 223), (196, 203, 222, 212), (212, 222, 223, 213), (207, 219, 217, 206), (219, 218, 216, 217), (192, 208, 219, 207), (208, 209, 218, 219), (194, 198, 214, 210), (210, 214, 215, 211), (192, 196, 212, 208), (208, 212, 213, 209), (202, 199, 215, 220), (220, 215, 214, 221), (206, 217, 211, 195), (217, 216, 210, 211), (248, 236, 226, 242), (253, 246, 230, 232), (241, 245, 229, 225), (236, 232, 230, 226), (243, 247, 231, 227), (234, 238, 227, 231), (241, 225, 237, 250), (250, 237, 236, 248), (245, 255, 233, 229), (228, 224, 239, 235), (255, 253, 232, 233), (225, 229, 233, 237), (235, 239, 238, 234), (237, 233, 232, 236), (235, 234, 252, 254), (254, 252, 253, 255), (228, 235, 254, 244), (244, 254, 255, 245), (239, 251, 249, 238), (251, 250, 248, 249), (224, 240, 251, 239), (240, 241, 250, 251), (226, 230, 246, 242), (242, 246, 247, 243), (224, 228, 244, 240), (240, 244, 245, 241), (234, 231, 247, 252), (252, 247, 246, 253), (238, 249, 243, 227), (249, 248, 242, 243)])
me_cube.materials.append(mat_material)
me_cube.use_remesh_preserve_volume = False
me_cube.use_remesh_preserve_attributes = False
me_cube.use_mirror_vertex_groups = False
me_cube.update()

# ---- objects
ob_cube_018 = bpy.data.objects.new('Cube.018', me_cube_020)
ob_cube_017 = bpy.data.objects.new('Cube.017', me_cube_019)
ob_cube_016 = bpy.data.objects.new('Cube.016', me_cube_018)
ob_cube_015 = bpy.data.objects.new('Cube.015', me_cube_017)
ob_cube_014 = bpy.data.objects.new('Cube.014', me_cube_016)
ob_cube_013 = bpy.data.objects.new('Cube.013', me_cube_014)
ob_cube_012 = bpy.data.objects.new('Cube.012', me_cube_013)
ob_cube_011 = bpy.data.objects.new('Cube.011', me_cube_004)
ob_cube_010 = bpy.data.objects.new('Cube.010', me_cube_012)
ob_cube_009 = bpy.data.objects.new('Cube.009', me_cube_011)
ob_cube_008 = bpy.data.objects.new('Cube.008', me_cube_010)
ob_cube_007 = bpy.data.objects.new('Cube.007', me_cube_009)
ob_cube_006 = bpy.data.objects.new('Cube.006', me_cube_008)
ob_cube_005 = bpy.data.objects.new('Cube.005', me_cube_007)
ob_cube_003 = bpy.data.objects.new('Cube.003', me_cube_006)
ob_cube_004 = bpy.data.objects.new('Cube.004', me_cube_005)
ob_cube_002 = bpy.data.objects.new('Cube.002', me_cube_003)
ob_cube_001 = bpy.data.objects.new('Cube.001', me_cube_001)
ob_cube = bpy.data.objects.new('Cube', me_cube)

# ---- transforms, parenting, visibility, modifiers, constraints
ob_cube_018.location = (0.0, 0.0, 0.0)
ob_cube_018.lock_rotations_4d = False
ob_cube_018.empty_display_type = 'ARROWS'
ob_cube_018.lineart.crease_threshold = 0.0
ob_cube_017.location = (0.0, 0.0, 0.0)
ob_cube_017.lock_rotations_4d = False
ob_cube_017.empty_display_type = 'ARROWS'
ob_cube_017.lineart.crease_threshold = 0.0
ob_cube_016.location = (0.0, 0.0, 0.0)
ob_cube_016.lock_rotations_4d = False
ob_cube_016.empty_display_type = 'ARROWS'
ob_cube_016.lineart.crease_threshold = 0.0
ob_cube_015.location = (0.0, 0.0, 0.0)
ob_cube_015.lock_rotations_4d = False
ob_cube_015.empty_display_type = 'ARROWS'
ob_cube_015.lineart.crease_threshold = 0.0
ob_cube_014.location = (0.0, 0.0, 0.0)
ob_cube_014.lock_rotations_4d = False
ob_cube_014.empty_display_type = 'ARROWS'
ob_cube_014.lineart.crease_threshold = 0.0
ob_cube_013.location = (0.0, 0.0, 0.0)
ob_cube_013.lock_rotations_4d = False
ob_cube_013.empty_display_type = 'ARROWS'
ob_cube_013.lineart.crease_threshold = 0.0
ob_cube_012.location = (0.0, 0.0, 0.0)
ob_cube_012.lock_rotations_4d = False
ob_cube_012.empty_display_type = 'ARROWS'
ob_cube_012.lineart.crease_threshold = 0.0
ob_cube_011.location = (0.0, 0.0, 0.0)
ob_cube_011.lock_rotations_4d = False
ob_cube_011.empty_display_type = 'ARROWS'
ob_cube_011.lineart.crease_threshold = 0.0
ob_cube_010.location = (0.0, 0.0, 0.0)
ob_cube_010.lock_rotations_4d = False
ob_cube_010.empty_display_type = 'ARROWS'
ob_cube_010.lineart.crease_threshold = 0.0
ob_cube_009.location = (0.0, 0.0, 0.0)
ob_cube_009.lock_rotations_4d = False
ob_cube_009.empty_display_type = 'ARROWS'
ob_cube_009.lineart.crease_threshold = 0.0
ob_cube_008.location = (0.0, 0.0, 0.0)
ob_cube_008.lock_rotations_4d = False
ob_cube_008.empty_display_type = 'ARROWS'
ob_cube_008.lineart.crease_threshold = 0.0
ob_cube_007.location = (0.0, 0.0, 0.0)
ob_cube_007.lock_rotations_4d = False
ob_cube_007.empty_display_type = 'ARROWS'
ob_cube_007.lineart.crease_threshold = 0.0
ob_cube_006.location = (0.0, 0.0, 0.0)
ob_cube_006.lock_rotations_4d = False
ob_cube_006.empty_display_type = 'ARROWS'
ob_cube_006.lineart.crease_threshold = 0.0
ob_cube_005.location = (0.0, 0.0, 0.0)
ob_cube_005.lock_rotations_4d = False
ob_cube_005.empty_display_type = 'ARROWS'
ob_cube_005.lineart.crease_threshold = 0.0
ob_cube_003.location = (0.0, 0.0, 0.0)
ob_cube_003.lock_rotations_4d = False
ob_cube_003.empty_display_type = 'ARROWS'
ob_cube_003.lineart.crease_threshold = 0.0
ob_cube_004.location = (0.0, 0.0, 0.0)
ob_cube_004.lock_rotations_4d = False
ob_cube_004.empty_display_type = 'ARROWS'
ob_cube_004.lineart.crease_threshold = 0.0
ob_cube_002.location = (0.0, 0.0, 0.0)
ob_cube_002.lock_rotations_4d = False
ob_cube_002.empty_display_type = 'ARROWS'
ob_cube_002.lineart.crease_threshold = 0.0
ob_cube_001.location = (0.0, 0.0, 0.0)
ob_cube_001.lock_rotations_4d = False
ob_cube_001.empty_display_type = 'ARROWS'
ob_cube_001.lineart.crease_threshold = 0.0
ob_cube.location = (0.0, 0.0, 0.0)
ob_cube.lock_rotations_4d = False
ob_cube.empty_display_type = 'ARROWS'
ob_cube.lineart.crease_threshold = 0.0
_m = ob_cube.modifiers.new('Subsurf', 'SUBSURF')
_m.uv_smooth = 'PRESERVE_CORNERS'
_m.quality = 2
_m.show_only_control_edges = False

# ---- collection membership
col_collection_1.objects.link(ob_cube_018)
col_collection_1.objects.link(ob_cube_017)
col_collection_1.objects.link(ob_cube_016)
col_collection_1.objects.link(ob_cube_015)
col_collection_1.objects.link(ob_cube_014)
col_collection_1.objects.link(ob_cube_013)
col_collection_1.objects.link(ob_cube_012)
col_collection_1.objects.link(ob_cube_011)
col_collection_1.objects.link(ob_cube_010)
col_collection_1.objects.link(ob_cube_009)
col_collection_1.objects.link(ob_cube_008)
col_collection_1.objects.link(ob_cube_007)
col_collection_1.objects.link(ob_cube_006)
col_collection_1.objects.link(ob_cube_005)
col_collection_1.objects.link(ob_cube_003)
col_collection_1.objects.link(ob_cube_004)
col_collection_1.objects.link(ob_cube_002)
col_collection_1.objects.link(ob_cube_001)
col_collection_1.objects.link(ob_cube)

# ---- scene / render settings (as saved in the file)
scene.frame_start = 1; scene.frame_end = 250; scene.frame_set(0)
scene.render.engine = 'BLENDER_EEVEE_NEXT'
scene.render.resolution_percentage = 50
scene.render.dither_intensity = 0.0
scene.cycles.use_denoising = False
scene.cycles.samples = 128
scene.cycles.sampling_pattern = 'TABULATED_SOBOL'
scene.cycles.use_adaptive_sampling = False
scene.cycles.use_light_tree = False
scene.cycles.blur_glossy = 0.0
scene.cycles.sample_clamp_indirect = 0.0
scene.view_settings.view_transform = 'Standard'
bpy.context.view_layer.update()

# ---- added for rendering (the .blend has no active camera and no usable light): camera, sun
cam_auto = bpy.data.cameras.new('AutoCamera')
cam_auto.lens = 50.0
cam_auto.sensor_width = 36.0
cam_auto.clip_end = 1000.0
ob_auto_camera = bpy.data.objects.new('AutoCamera', cam_auto)
scene.collection.objects.link(ob_auto_camera)
ob_auto_camera.location = (5.37032, -6.44441, 4.84626)
ob_auto_camera.rotation_euler = (1.09748, -7.21219e-08, 0.694738)
scene.camera = ob_auto_camera
light_auto_sun = bpy.data.lights.new('AutoSun', 'SUN')
light_auto_sun.energy = 3.0
light_auto_sun.angle = 0.0523599
ob_auto_sun = bpy.data.objects.new('AutoSun', light_auto_sun)
scene.collection.objects.link(ob_auto_sun)
ob_auto_sun.rotation_euler = (0.872665, 0.174533, 0.523599)
bpy.context.view_layer.update()
